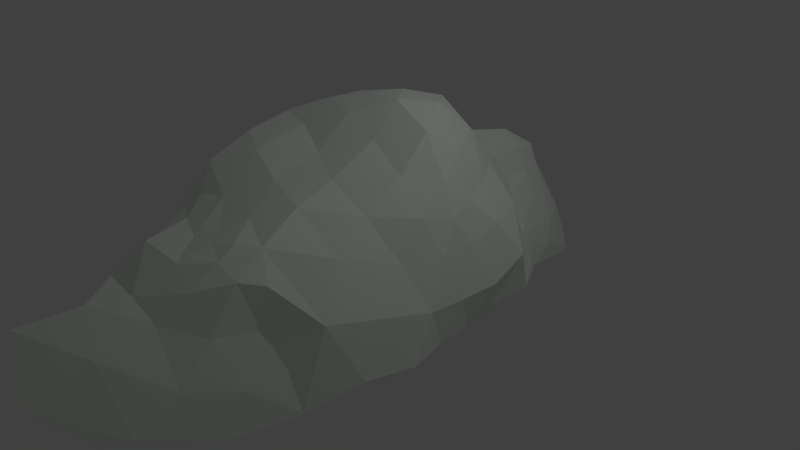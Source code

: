 # Source: Cloud.blend  (saved by Blender 2.78.0; exported with 4.5.12 LTS)
import bpy
from mathutils import Matrix  # noqa: F401  (used for matrix-valued properties, if any)

bpy.ops.wm.read_factory_settings(use_empty=True)
scene = bpy.context.scene
scene.name = 'Scene'

# ---- collections
col_collection_1 = bpy.data.collections.new('Collection 1'); scene.collection.children.link(col_collection_1)

# ---- materials (node trees are filled in below, after node groups)
mat_material = bpy.data.materials.new('Material')
mat_material.alpha_threshold = 0.0
mat_material.diffuse_color = (0.7295, 0.8, 0.6628, 1.0)
mat_material.roughness = 0.5
mat_material.line_color = (0.0, 0.0, 0.0, 1.0)

# ---- material node trees
mat_material.use_nodes = True; mat_material.node_tree.nodes.clear()
_N = mat_material.node_tree.nodes; _L = mat_material.node_tree.links
n0 = _N.new('ShaderNodeOutputMaterial'); n0.name = 'Material Output'; n0.location = (300, 300)
n1 = _N.new('ShaderNodeBsdfDiffuse'); n1.name = 'Diffuse BSDF'; n1.location = (10, 300)
n1.inputs[0].default_value = (0.9243, 1.0, 0.9068, 1.0)
_L.new(n1.outputs[0], n0.inputs[0])
n0.is_active_output = True

# ---- world
world_world = bpy.data.worlds.new('World'); scene.world = world_world
world_world.color = (0.05088, 0.05088, 0.05088)
world_world.use_sun_shadow = False
world_world.sun_shadow_jitter_overblur = 0.0
world_world.cycles.sampling_method = 'MANUAL'

# ---- cameras
cam_camera = bpy.data.cameras.new('Camera')
cam_camera.clip_end = 100.0
cam_camera.lens = 35.0
cam_camera.sensor_width = 32.0
cam_camera.sensor_height = 18.0
cam_camera.ortho_scale = 7.314
cam_camera.dof.focus_distance = 0.0

# ---- lights
light_lamp = bpy.data.lights.new('Lamp', 'POINT')
light_lamp.transmission_factor = 0.0
light_lamp.cutoff_distance = 30.0
light_lamp.energy = 100.0
light_lamp.shadow_buffer_clip_start = 1.001
light_lamp.shadow_soft_size = 0.1
light_lamp.shadow_maximum_resolution = 0.006
light_lamp.use_absolute_resolution = True

# ---- meshes
me_icosphere = bpy.data.meshes.new('Icosphere')
me_icosphere.from_pydata([(-0.02356, 0.03589, -1.125), (1.413, -0.9892, -0.7102), (-0.8635, -2.318, -0.8611), (-1.267, 0.07946, -0.6898), (-0.6906, 2.197, -1.212), (1.207, 0.955, -0.7186), (0.2546, -1.917, 1.234), (-1.739, -0.808, 1.011), (-1.716, 0.7501, 0.7166), (0.5389, 1.712, 1.052), (1.483, -0.01005, 1.006), (-0.06042, 0.07997, 2.113), (-0.2804, -0.92, -0.9863), (0.5227, -0.5396, -1.013), (0.5689, -1.869, -0.9039), (1.183, 0.01851, -0.6594), (0.6304, 0.5719, -1.221), (-0.7047, 0.05196, -0.8087), (-1.081, -0.8293, -0.6821), (-0.2629, 1.005, -1.045), (-1.038, 0.9257, -0.7372), (0.6517, 1.905, -0.93), (1.69, -0.5465, 0.1179), (1.699, 0.5015, 0.06767), (-0.3412, -3.598, 0.5941), (1.414, -1.842, 0.3868), (-1.759, -0.3265, -0.09132), (-1.821, -1.658, -0.1023), (-1.689, 1.546, -0.179), (-1.742, 0.5266, -0.1113), (1.222, 1.583, 0.1633), (-0.005783, 3.643, -0.1103), (1.078, -0.9835, 1.244), (-1.027, -1.576, 1.433), (-1.964, 0.1261, 0.9202), (-0.8109, 1.446, 1.32), (1.162, 0.8383, 1.194), (0.02259, -0.7676, 1.627), (0.9709, 0.03795, 1.922), (-0.9896, -0.4343, 1.796), (-0.9353, 0.5736, 1.735), (0.3307, 0.9457, 1.991), (-0.1378, -0.3858, -1.009), (0.8758, -0.8043, -0.765), (-0.1808, -2.435, -1.025), (1.331, -0.5095, -0.71), (0.979, 0.821, -0.9873), (-0.355, 0.04909, -0.9412), (-1.202, -0.3088, -0.7309), (-0.1407, 0.4722, -1.168), (-0.9209, 1.522, -1.021), (1.106, 1.372, -0.8418), (1.686, -0.8121, -0.4922), (1.544, 0.2206, 0.6563), (-0.979, -3.845, -0.5779), (0.8006, -2.141, 1.177), (-1.516, -0.1132, -0.4509), (-1.85, -1.224, 0.5033), (-1.286, 2.118, -0.8138), (-1.745, 0.6061, 0.1722), (1.536, 1.316, -0.3756), (0.2597, 2.861, 0.8342), (0.6533, -1.571, 1.387), (-1.465, -1.243, 1.259), (-1.875, 0.4521, 0.8099), (-0.09257, 1.783, 1.209), (1.373, 0.3745, 1.103), (0.02142, -1.395, 1.454), (0.4488, 0.07054, 2.168), (-1.438, -0.6958, 1.44), (-1.423, 0.7751, 1.359), (0.4111, 1.316, 1.484), (-0.4736, -1.55, -0.8518), (0.2336, -0.2316, -1.162), (1.003, -1.392, -0.7327), (1.209, 0.5251, -0.7038), (0.2512, 0.2862, -1.255), (-1.033, 0.06361, -0.7548), (-0.9277, -1.408, -0.6566), (-0.5219, 1.621, -0.8929), (-1.163, 0.4409, -0.713), (-0.078, 2.406, -1.252), (1.571, -0.2595, 0.664), (1.431, 0.751, -0.4703), (0.1581, -2.769, 0.9747), (1.564, -1.447, -0.4382), (-1.871, -0.5119, 0.5331), (-1.448, -2.037, -0.5801), (-1.797, 1.143, 0.2511), (-1.481, 0.3061, -0.451), (0.8053, 1.788, 0.5976), (-0.7438, 3.667, -0.8023), (1.377, -0.4044, 1.129), (-0.4197, -1.794, 1.227), (-1.863, -0.3155, 1.025), (-1.528, 1.256, 1.34), (0.8464, 1.3, 1.156), (0.03418, -0.3025, 1.993), (1.3, -0.0008429, 1.427), (-0.5058, -0.1379, 2.008), (-0.4613, 0.3107, 2.005), (0.1385, 0.4631, 2.134), (0.7201, 0.5098, 2.088), (1.109, 0.4628, 1.611), (0.8218, 0.9478, 1.688), (-0.2876, 0.7452, 1.93), (-0.1371, 1.246, 1.729), (-0.8398, 1.039, 1.669), (-1.014, 0.1106, 1.809), (-1.468, 0.3416, 1.394), (-1.515, -0.1275, 1.451), (-0.4643, -0.5884, 1.791), (-0.9538, -1.037, 1.693), (-0.5095, -1.249, 1.63), (0.5177, -0.3588, 1.795), (0.5578, -1.001, 1.513), (1.041, -0.4259, 1.535), (1.515, 0.7144, 0.7423), (1.661, 1.048, 0.2585), (1.307, 1.232, 0.7893), (-0.9062, 2.58, 0.352), (-1.153, 2.752, -0.4289), (-1.405, 1.54, 0.5424), (-1.807, 0.303, 0.3004), (-1.756, 0.104, -0.1104), (-1.798, -0.1255, 0.3388), (-1.573, -1.743, 0.726), (-1.211, -2.679, -0.02737), (-0.9445, -2.405, 0.7738), (1.203, -1.457, 0.9448), (1.582, -1.161, 0.262), (1.409, -0.7683, 0.7102), (0.844, 2.68, -0.1271), (1.153, 1.985, -0.4467), (0.6387, 3.419, -0.934), (-1.744, 1.049, -0.08638), (-1.403, 1.333, -0.5869), (-1.412, 0.7599, -0.4699), (-1.801, -1.005, -0.08747), (-1.449, -0.6204, -0.4748), (-1.362, -1.243, -0.4124), (0.7482, -2.806, 0.3408), (0.4822, -3.66, -0.6358), (1.284, -2.099, -0.6735), (1.666, -0.01005, 0.06069), (1.552, -0.2612, -0.5036), (1.485, 0.2647, -0.5309), (0.6963, 1.183, -1.188), (0.2168, 0.843, -1.255), (0.08086, 1.483, -0.8605), (-0.6928, 1.02, -0.8236), (-0.5113, 0.5282, -1.006), (-0.8753, 0.5107, -0.807), (-0.9079, -0.4028, -0.8068), (-0.5305, -0.4242, -0.8347), (-0.7021, -0.9215, -0.7896), (0.8819, 0.286, -0.887), (0.8121, -0.2543, -0.7669), (0.5556, 0.01651, -1.119), (0.07008, -1.438, -1.091), (0.1588, -0.7832, -1.109), (0.5241, -1.146, -0.9662), (-0.7157, -2.835, -0.9498), (-1.12, -3.244, -0.8831), (0.5474, -2.311, 1.183), (-0.9323, 2.482, -1.024), (0.4326, 2.345, 0.944), (0.2382, 2.023, 1.061), (0.4791, 2.447, -1.064), (-0.07411, -3.197, 0.6539), (-1.672, -1.879, -0.358), (0.9697, 1.942, 0.2728), (-0.3774, 4.128, -0.3171), (-0.8261, -1.832, 1.16), (-0.9773, 2.029, 0.6048), (-1.402, 2.145, -0.5025), (-1.468, 1.721, -0.158), (-1.262, -1.806, 0.9812), (-0.8811, -3.279, 0.2101), (-0.7423, -3.064, 0.6063), (0.5238, 3.234, -0.1702), (0.9077, 2.283, -0.7083), (0.7313, 2.701, -0.8388), (0.9531, -2.323, 0.3279), (0.6318, -2.874, -1.042), (0.8796, -2.356, -0.9634), (0.3558, -2.659, -1.106), (-0.7898, -4.246, 0.3725), (1.03, -2.26, 0.8664), (-1.503, 1.901, -0.5311), (0.05662, 3.246, 0.4267), (-0.687, 1.905, 0.9103), (-0.99, -1.987, -0.7895), (-0.4306, 2.602, -1.203), (0.2514, -2.389, 1.101), (-1.144, -2.333, -0.8104), (0.5922, 2.058, 0.7156), (-0.6705, 2.768, -1.053), (-0.03015, -2.107, 1.105), (-0.6768, 3.188, 0.1809), (-0.8557, 3.452, -0.105), (-1.135, 1.693, 0.7553), (-1.706, -1.856, 0.2717), (-1.553, -2.121, -0.0916), (-1.044, -1.919, 0.9751), (0.9975, 2.137, 0.007749), (1.106, 2.007, -0.1409), (0.3632, 3.644, -0.6647), (0.3321, -3.189, 0.4989), (0.1355, -3.784, 0.2294), (1.138, -2.167, -0.1261), (0.9993, -2.593, -0.2814), (0.6888, -3.178, -0.1743), (0.9162, -2.822, -0.8558), (0.6127, -2.54, 1.079), (0.5373, -2.881, 0.8218), (0.8544, -2.508, 0.9328), (-1.103, -1.928, -0.7263), (0.05244, 3.871, -0.8431), (0.3271, 3.221, -0.9734), (-0.2707, 3.126, -1.005), (0.7686, 3.033, -0.6286), (1.01, 2.413, -0.3552), (0.9138, 2.654, -0.6859), (0.5935, 2.393, 0.5931), (0.8109, 2.297, 0.2916), (0.552, 2.804, 0.311), (-0.6634, -2.149, 0.996), (-0.4599, -2.778, 1.009), (-0.1983, -2.341, 1.009), (-1.261, -2.054, 0.6519), (-1.411, -2.139, 0.3035), (-1.064, -2.555, 0.3602), (-1.135, 1.982, 0.1756), (-1.041, 2.672, -0.06289), (-1.27, 2.068, -0.2292), (0.03513, 2.546, 1.072), (-0.4123, 2.973, 0.6945), (-0.6312, 2.503, 0.8539), (-1.08, 3.506, -0.433), (-1.083, 2.945, -0.8463), (-1.294, 2.615, -0.6821), (-1.423, -2.534, -0.3913), (-1.358, -2.892, -0.7245), (-1.113, -3.346, -0.2692), (-0.3272, -4.453, -0.3227), (-0.6999, -3.658, -0.9519), (0.03481, -3.807, -0.9012)], [], [(0, 73, 42), (1, 43, 45), (0, 42, 47), (0, 47, 49), (0, 49, 76), (1, 45, 52), (2, 162, 163), (3, 48, 56), (4, 50, 58, 165), (5, 51, 60), (1, 52, 85), (2, 163, 195), (3, 56, 89), (4, 165, 197), (5, 60, 83), (6, 62, 67), (7, 63, 69), (8, 64, 70), (9, 167, 65, 71), (10, 66, 98), (38, 102, 68), (38, 103, 102), (36, 96, 104), (41, 105, 101), (41, 106, 105), (35, 95, 107), (40, 108, 100), (40, 109, 108), (34, 94, 110), (39, 111, 99), (39, 112, 111), (33, 173, 93, 113), (37, 114, 97), (37, 115, 114), (32, 92, 116), (23, 117, 53), (23, 118, 117), (30, 171, 90, 119), (31, 199, 190), (31, 200, 199), (28, 88, 122, 176), (29, 123, 59), (29, 124, 123), (26, 86, 125), (27, 202, 126, 57), (27, 203, 202), (24, 169, 179), (25, 129, 55, 188), (25, 130, 129), (22, 82, 131), (30, 205, 171), (30, 206, 205), (21, 168, 182), (28, 135, 88), (28, 136, 135), (20, 80, 137), (26, 138, 86), (26, 139, 138), (18, 78, 140), (24, 208, 169), (24, 209, 208), (14, 74, 143, 185), (22, 144, 82), (22, 145, 144), (15, 75, 146), (16, 147, 46), (16, 148, 147), (19, 79, 149), (19, 150, 79), (19, 151, 150), (17, 77, 152), (17, 153, 77), (17, 154, 153), (12, 72, 155), (15, 156, 75), (15, 157, 156), (13, 73, 158), (12, 159, 72), (12, 160, 159), (13, 43, 161), (161, 74, 14), (161, 43, 74), (43, 1, 74), (159, 161, 14), (159, 160, 161), (160, 13, 161), (72, 44, 162, 2), (72, 159, 44), (159, 14, 186, 44), (158, 76, 16), (158, 73, 76), (73, 0, 76), (156, 158, 16), (156, 157, 158), (157, 13, 158), (75, 46, 5), (75, 156, 46), (156, 16, 46), (155, 78, 18), (155, 72, 78), (72, 2, 192, 78), (153, 155, 18), (153, 154, 155), (154, 12, 155), (77, 48, 3), (77, 153, 48), (153, 18, 48), (152, 80, 20), (152, 77, 80), (77, 3, 80), (150, 152, 20), (150, 151, 152), (151, 17, 152), (79, 50, 4), (79, 150, 50), (150, 20, 50), (149, 81, 168, 21), (149, 79, 81), (79, 4, 193, 81), (147, 149, 21), (147, 148, 149), (148, 19, 149), (46, 51, 5), (46, 147, 51), (147, 21, 51), (146, 83, 23), (146, 75, 83), (75, 5, 83), (144, 146, 23), (144, 145, 146), (145, 15, 146), (82, 53, 10), (82, 144, 53), (144, 23, 53), (143, 85, 25, 210), (143, 74, 85), (74, 1, 85), (141, 211, 183), (141, 212, 211), (142, 184, 213), (84, 214, 194), (84, 215, 214), (141, 183, 216), (140, 87, 170, 27), (140, 78, 217, 87), (78, 192, 217), (138, 140, 27), (138, 139, 140), (139, 18, 140), (86, 57, 7), (86, 138, 57), (138, 27, 57), (137, 89, 29), (137, 80, 89), (80, 3, 89), (135, 137, 29), (135, 136, 137), (136, 20, 137), (88, 59, 8), (88, 135, 59), (135, 29, 59), (134, 218, 207), (134, 219, 218), (81, 193, 220), (132, 221, 180), (132, 222, 221), (133, 181, 223), (90, 224, 196), (90, 225, 224), (132, 180, 226), (131, 92, 32), (131, 82, 92), (82, 10, 92), (129, 131, 32), (129, 130, 131), (130, 22, 131), (55, 62, 6, 164), (55, 129, 62), (129, 32, 62), (128, 227, 204), (128, 228, 227), (84, 194, 229), (126, 230, 177), (126, 231, 230), (127, 178, 232), (57, 63, 7), (57, 126, 63), (126, 177, 33, 63), (125, 94, 34), (125, 86, 94), (86, 7, 94), (123, 125, 34), (123, 124, 125), (124, 26, 125), (59, 64, 8), (59, 123, 64), (123, 34, 64), (122, 95, 35, 201), (122, 88, 95), (88, 8, 95), (120, 233, 174), (120, 234, 233), (121, 175, 235), (61, 236, 166), (61, 237, 236), (120, 174, 238), (119, 96, 36), (119, 90, 96), (90, 196, 9, 96), (117, 119, 36), (117, 118, 119), (118, 30, 119), (53, 66, 10), (53, 117, 66), (117, 36, 66), (116, 98, 38), (116, 92, 98), (92, 10, 98), (114, 116, 38), (114, 115, 116), (115, 32, 116), (97, 68, 11), (97, 114, 68), (114, 38, 68), (113, 67, 37), (113, 93, 67), (93, 198, 6, 67), (111, 113, 37), (111, 112, 113), (112, 33, 113), (99, 97, 11), (99, 111, 97), (111, 37, 97), (110, 69, 39), (110, 94, 69), (94, 7, 69), (108, 110, 39), (108, 109, 110), (109, 34, 110), (100, 99, 11), (100, 108, 99), (108, 39, 99), (107, 70, 40), (107, 95, 70), (95, 8, 70), (105, 107, 40), (105, 106, 107), (106, 35, 107), (101, 100, 11), (101, 105, 100), (105, 40, 100), (104, 71, 41), (104, 96, 71), (96, 9, 71), (102, 104, 41), (102, 103, 104), (103, 36, 104), (68, 101, 11), (68, 102, 101), (102, 41, 101), (98, 103, 38), (98, 66, 103), (66, 36, 103), (71, 106, 41), (71, 65, 106), (65, 191, 35, 106), (70, 109, 40), (70, 64, 109), (64, 34, 109), (69, 112, 39), (69, 63, 112), (63, 33, 112), (67, 115, 37), (67, 62, 115), (62, 32, 115), (83, 118, 23), (83, 60, 118), (60, 30, 118), (91, 239, 172), (91, 240, 239), (58, 189, 241), (89, 124, 29), (89, 56, 124), (56, 26, 124), (87, 242, 170), (87, 243, 242), (54, 187, 244), (85, 130, 25), (85, 52, 130), (52, 22, 130), (60, 133, 206, 30), (60, 51, 133), (51, 21, 181, 133), (58, 136, 28, 189), (58, 50, 136), (50, 20, 136), (56, 139, 26), (56, 48, 139), (48, 18, 139), (54, 245, 187), (54, 246, 245), (44, 186, 247), (52, 145, 22), (52, 45, 145), (45, 15, 145), (76, 148, 16), (76, 49, 148), (49, 19, 148), (49, 151, 19), (49, 47, 151), (47, 17, 151), (47, 154, 17), (47, 42, 154), (42, 12, 154), (45, 157, 15), (45, 43, 157), (43, 13, 157), (42, 160, 12), (42, 73, 160), (73, 13, 160), (247, 184, 142), (247, 186, 184), (186, 14, 184), (245, 247, 142), (245, 246, 247), (246, 44, 247), (187, 209, 24), (187, 245, 209), (245, 142, 209), (244, 178, 127), (244, 187, 178), (187, 24, 178), (242, 244, 127), (242, 243, 244), (243, 54, 244), (170, 203, 27), (170, 242, 203), (242, 127, 203), (241, 175, 121), (241, 189, 175), (189, 28, 175), (239, 241, 121), (239, 240, 241), (240, 58, 241), (172, 200, 31), (172, 239, 200), (239, 121, 200), (238, 191, 65), (238, 174, 191), (174, 35, 191), (236, 238, 65), (236, 237, 238), (237, 120, 238), (166, 167, 9), (166, 236, 167), (236, 65, 167), (235, 176, 122), (235, 175, 176), (175, 28, 176), (233, 235, 122), (233, 234, 235), (234, 121, 235), (174, 201, 35), (174, 233, 201), (233, 122, 201), (232, 179, 128), (232, 178, 179), (178, 24, 179), (230, 232, 128), (230, 231, 232), (231, 127, 232), (177, 204, 33), (177, 230, 204), (230, 128, 204), (229, 198, 93), (229, 194, 198), (194, 6, 198), (227, 229, 93), (227, 228, 229), (228, 84, 229), (204, 173, 33), (204, 227, 173), (227, 93, 173), (226, 190, 61), (226, 180, 190), (180, 31, 190), (224, 226, 61), (224, 225, 226), (225, 132, 226), (196, 166, 9), (196, 224, 166), (224, 61, 166), (223, 182, 134), (223, 181, 182), (181, 21, 182), (221, 223, 134), (221, 222, 223), (222, 133, 223), (180, 207, 31), (180, 221, 207), (221, 134, 207), (220, 197, 91), (220, 193, 197), (193, 4, 197), (218, 220, 91), (218, 219, 220), (219, 81, 220), (207, 172, 31), (207, 218, 172), (218, 91, 172), (217, 195, 87), (217, 192, 195), (192, 2, 195), (216, 188, 55), (216, 183, 188), (183, 25, 188), (214, 216, 55), (214, 215, 216), (215, 141, 216), (194, 164, 6), (194, 214, 164), (214, 55, 164), (213, 185, 143), (213, 184, 185), (184, 14, 185), (211, 213, 143), (211, 212, 213), (212, 142, 213), (183, 210, 25), (183, 211, 210), (211, 143, 210), (208, 212, 141), (208, 209, 212), (209, 142, 212), (169, 215, 84), (169, 208, 215), (208, 141, 215), (182, 219, 134), (182, 168, 219), (168, 81, 219), (205, 222, 132), (205, 206, 222), (206, 133, 222), (171, 225, 90), (171, 205, 225), (205, 132, 225), (179, 228, 128), (179, 169, 228), (169, 84, 228), (202, 231, 126), (202, 203, 231), (203, 127, 231), (199, 234, 120), (199, 200, 234), (200, 121, 234), (190, 237, 61), (190, 199, 237), (199, 120, 237), (197, 240, 91), (197, 165, 240), (165, 58, 240), (195, 243, 87), (195, 163, 243), (163, 54, 243), (163, 246, 54), (163, 162, 246), (162, 44, 246)])
me_icosphere.materials.append(mat_material)
me_icosphere.use_remesh_preserve_volume = False
me_icosphere.use_remesh_preserve_attributes = False
me_icosphere.use_mirror_vertex_groups = False
me_icosphere.update()

# ---- objects
ob_icosphere = bpy.data.objects.new('Icosphere', me_icosphere)
ob_lamp = bpy.data.objects.new('Lamp', light_lamp)
ob_camera = bpy.data.objects.new('Camera', cam_camera)

# ---- transforms, parenting, visibility, modifiers, constraints
ob_icosphere.location = (0.0, 0.0, 0.0)
ob_icosphere.lineart.crease_threshold = 0.0
ob_lamp.location = (4.076, 1.005, 5.904)
ob_lamp.rotation_euler = (0.6503, 0.05522, 1.866)
ob_lamp.lock_rotations_4d = False
ob_lamp.empty_display_type = 'ARROWS'
ob_lamp.color = (0.0, 0.0, 0.0, 0.0)
ob_lamp.lineart.crease_threshold = 0.0
ob_camera.location = (7.481, -6.508, 5.344)
ob_camera.rotation_euler = (1.109, 0.0, 0.8149)
ob_camera.lock_rotations_4d = False
ob_camera.empty_display_type = 'ARROWS'
ob_camera.color = (0.0, 0.0, 0.0, 0.0)
ob_camera.display_type = 'WIRE'
ob_camera.lineart.crease_threshold = 0.0

# ---- collection membership
col_collection_1.objects.link(ob_icosphere)
col_collection_1.objects.link(ob_lamp)
col_collection_1.objects.link(ob_camera)

# ---- scene / render settings (as saved in the file)
scene.camera = ob_camera
scene.frame_start = 1; scene.frame_end = 250; scene.frame_set(1)
scene.render.engine = 'CYCLES'
scene.render.resolution_percentage = 50
scene.render.dither_intensity = 0.0
scene.cycles.use_denoising = False
scene.cycles.samples = 128
scene.cycles.sampling_pattern = 'TABULATED_SOBOL'
scene.cycles.light_sampling_threshold = 0.0
scene.cycles.use_adaptive_sampling = False
scene.cycles.use_light_tree = False
scene.cycles.blur_glossy = 0.0
scene.cycles.sample_clamp_indirect = 0.0
scene.view_settings.view_transform = 'Standard'
bpy.context.view_layer.update()
